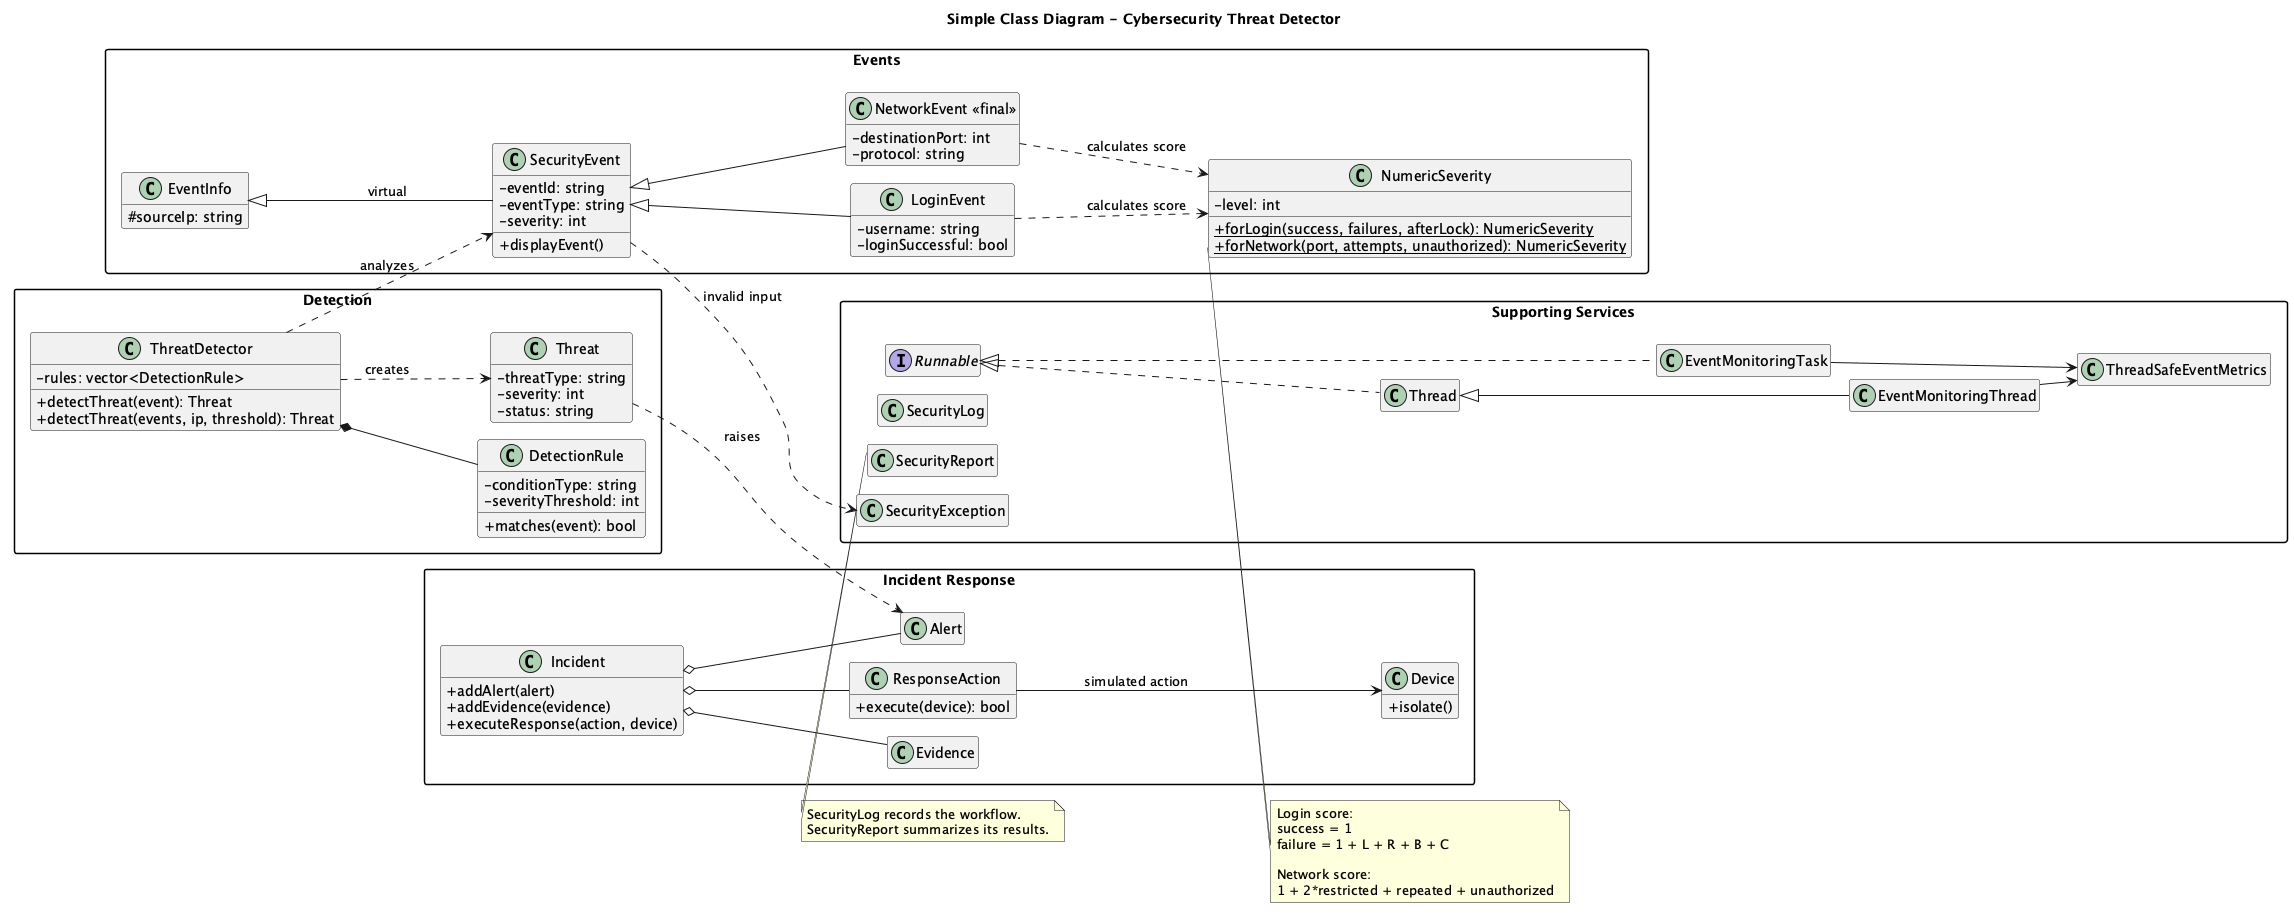

The diagram above was rendered by PlantUML. Its source (embedded in the PNG):
@startuml class-diagram
left to right direction
skinparam classAttributeIconSize 0
skinparam packageStyle rectangle
hide empty members
title Simple Class Diagram - Cybersecurity Threat Detector

package "Events" {
  class EventInfo {
    # sourceIp: string
  }
  class SecurityEvent {
    - eventId: string
    - eventType: string
    - severity: int
    + displayEvent()
  }
  class LoginEvent {
    - username: string
    - loginSuccessful: bool
  }
  class "NetworkEvent <<final>>" as NetworkEvent {
    - destinationPort: int
    - protocol: string
  }
  class NumericSeverity {
    - level: int
    {static} + forLogin(success, failures, afterLock): NumericSeverity
    {static} + forNetwork(port, attempts, unauthorized): NumericSeverity
  }
}

package "Detection" {
  class DetectionRule {
    - conditionType: string
    - severityThreshold: int
    + matches(event): bool
  }
  class ThreatDetector {
    - rules: vector<DetectionRule>
    + detectThreat(event): Threat
    + detectThreat(events, ip, threshold): Threat
  }
  class Threat {
    - threatType: string
    - severity: int
    - status: string
  }
}

package "Incident Response" {
  class Alert
  class Incident {
    + addAlert(alert)
    + addEvidence(evidence)
    + executeResponse(action, device)
  }
  class Evidence
  class ResponseAction {
    + execute(device): bool
  }
  class Device {
    + isolate()
  }
}

package "Supporting Services" {
  interface Runnable
  class Thread
  class EventMonitoringThread
  class EventMonitoringTask
  class ThreadSafeEventMetrics
  class SecurityLog
  class SecurityReport
  class SecurityException
}

EventInfo <|-- SecurityEvent : virtual
SecurityEvent <|-- LoginEvent
SecurityEvent <|-- NetworkEvent
LoginEvent ..> NumericSeverity : calculates score
NetworkEvent ..> NumericSeverity : calculates score

ThreatDetector *-- DetectionRule
ThreatDetector ..> SecurityEvent : analyzes
ThreatDetector ..> Threat : creates

Threat ..> Alert : raises
Incident o-- Alert
Incident o-- Evidence
Incident o-- ResponseAction
ResponseAction --> Device : simulated action

Runnable <|.. Thread
Thread <|-- EventMonitoringThread
Runnable <|.. EventMonitoringTask
EventMonitoringThread --> ThreadSafeEventMetrics
EventMonitoringTask --> ThreadSafeEventMetrics

SecurityEvent ..> SecurityException : invalid input

note bottom of SecurityReport
  SecurityLog records the workflow.
  SecurityReport summarizes its results.
end note

note bottom of NumericSeverity
  Login score:
  success = 1
  failure = 1 + L + R + B + C

  Network score:
  1 + 2*restricted + repeated + unauthorized
end note
@enduml